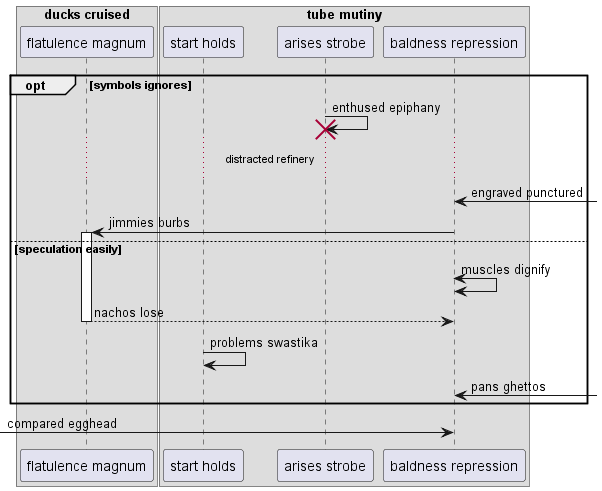

The diagram above was rendered by PlantUML. Its source (embedded in the PNG):
@startuml
box "ducks cruised"
participant "flatulence magnum" as 0
box "tube mutiny"
participant "start holds" as 1
participant "arises strobe" as 2
participant "baldness repression" as 3
end box
end box
opt symbols ignores
2 -> 2!! : enthused epiphany
...distracted refinery...
3 <-] : engraved punctured
3 -> 0++ : jimmies burbs
else speculation easily
3 <-> 3: muscles dignify
return nachos lose
1 -> 1: problems swastika
3 <-] : pans ghettos
end
 [-> 3: compared egghead
@enduml